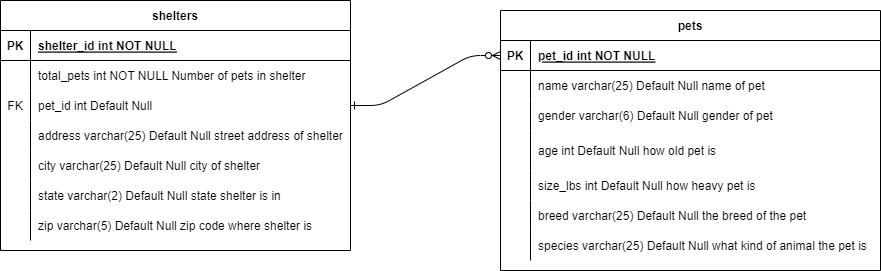

The diagram above was exported from draw.io. Its source (the exported page's mxGraphModel, read from the mxfile embedded in the PNG):
<mxGraphModel dx="1114" dy="1627" grid="1" gridSize="10" guides="1" tooltips="1" connect="1" arrows="1" fold="1" page="1" pageScale="1" pageWidth="850" pageHeight="1100" math="0" shadow="0" extFonts="Permanent Marker^https://fonts.googleapis.com/css?family=Permanent+Marker">
  <root>
    <mxCell id="0" />
    <mxCell id="1" parent="0" />
    <mxCell id="C-vyLk0tnHw3VtMMgP7b-1" value="" style="edgeStyle=entityRelationEdgeStyle;endArrow=ERzeroToMany;startArrow=ERone;endFill=1;startFill=0;entryX=0;entryY=0.5;entryDx=0;entryDy=0;exitX=1;exitY=0.5;exitDx=0;exitDy=0;" parent="1" source="W-jruCaB2UbZpqUvHC6i-1" target="C-vyLk0tnHw3VtMMgP7b-3" edge="1">
      <mxGeometry width="100" height="100" relative="1" as="geometry">
        <mxPoint x="340" y="720" as="sourcePoint" />
        <mxPoint x="440" y="620" as="targetPoint" />
      </mxGeometry>
    </mxCell>
    <mxCell id="C-vyLk0tnHw3VtMMgP7b-2" value="pets" style="shape=table;startSize=30;container=1;collapsible=1;childLayout=tableLayout;fixedRows=1;rowLines=0;fontStyle=1;align=center;resizeLast=1;" parent="1" vertex="1">
      <mxGeometry x="540" width="380" height="260" as="geometry" />
    </mxCell>
    <mxCell id="C-vyLk0tnHw3VtMMgP7b-3" value="" style="shape=partialRectangle;collapsible=0;dropTarget=0;pointerEvents=0;fillColor=none;points=[[0,0.5],[1,0.5]];portConstraint=eastwest;top=0;left=0;right=0;bottom=1;" parent="C-vyLk0tnHw3VtMMgP7b-2" vertex="1">
      <mxGeometry y="30" width="380" height="30" as="geometry" />
    </mxCell>
    <mxCell id="C-vyLk0tnHw3VtMMgP7b-4" value="PK" style="shape=partialRectangle;overflow=hidden;connectable=0;fillColor=none;top=0;left=0;bottom=0;right=0;fontStyle=1;" parent="C-vyLk0tnHw3VtMMgP7b-3" vertex="1">
      <mxGeometry width="30" height="30" as="geometry">
        <mxRectangle width="30" height="30" as="alternateBounds" />
      </mxGeometry>
    </mxCell>
    <mxCell id="C-vyLk0tnHw3VtMMgP7b-5" value="pet_id int NOT NULL " style="shape=partialRectangle;overflow=hidden;connectable=0;fillColor=none;top=0;left=0;bottom=0;right=0;align=left;spacingLeft=6;fontStyle=5;" parent="C-vyLk0tnHw3VtMMgP7b-3" vertex="1">
      <mxGeometry x="30" width="350" height="30" as="geometry">
        <mxRectangle width="350" height="30" as="alternateBounds" />
      </mxGeometry>
    </mxCell>
    <mxCell id="C-vyLk0tnHw3VtMMgP7b-6" value="" style="shape=partialRectangle;collapsible=0;dropTarget=0;pointerEvents=0;fillColor=none;points=[[0,0.5],[1,0.5]];portConstraint=eastwest;top=0;left=0;right=0;bottom=0;" parent="C-vyLk0tnHw3VtMMgP7b-2" vertex="1">
      <mxGeometry y="60" width="380" height="30" as="geometry" />
    </mxCell>
    <mxCell id="C-vyLk0tnHw3VtMMgP7b-7" value="" style="shape=partialRectangle;overflow=hidden;connectable=0;fillColor=none;top=0;left=0;bottom=0;right=0;" parent="C-vyLk0tnHw3VtMMgP7b-6" vertex="1">
      <mxGeometry width="30" height="30" as="geometry">
        <mxRectangle width="30" height="30" as="alternateBounds" />
      </mxGeometry>
    </mxCell>
    <mxCell id="C-vyLk0tnHw3VtMMgP7b-8" value="name varchar(25) Default Null name of pet" style="shape=partialRectangle;overflow=hidden;connectable=0;fillColor=none;top=0;left=0;bottom=0;right=0;align=left;spacingLeft=6;" parent="C-vyLk0tnHw3VtMMgP7b-6" vertex="1">
      <mxGeometry x="30" width="350" height="30" as="geometry">
        <mxRectangle width="350" height="30" as="alternateBounds" />
      </mxGeometry>
    </mxCell>
    <mxCell id="C-vyLk0tnHw3VtMMgP7b-9" value="" style="shape=partialRectangle;collapsible=0;dropTarget=0;pointerEvents=0;fillColor=none;points=[[0,0.5],[1,0.5]];portConstraint=eastwest;top=0;left=0;right=0;bottom=0;" parent="C-vyLk0tnHw3VtMMgP7b-2" vertex="1">
      <mxGeometry y="90" width="380" height="30" as="geometry" />
    </mxCell>
    <mxCell id="C-vyLk0tnHw3VtMMgP7b-10" value="" style="shape=partialRectangle;overflow=hidden;connectable=0;fillColor=none;top=0;left=0;bottom=0;right=0;" parent="C-vyLk0tnHw3VtMMgP7b-9" vertex="1">
      <mxGeometry width="30" height="30" as="geometry">
        <mxRectangle width="30" height="30" as="alternateBounds" />
      </mxGeometry>
    </mxCell>
    <mxCell id="C-vyLk0tnHw3VtMMgP7b-11" value="gender varchar(6) Default Null gender of pet" style="shape=partialRectangle;overflow=hidden;connectable=0;fillColor=none;top=0;left=0;bottom=0;right=0;align=left;spacingLeft=6;" parent="C-vyLk0tnHw3VtMMgP7b-9" vertex="1">
      <mxGeometry x="30" width="350" height="30" as="geometry">
        <mxRectangle width="350" height="30" as="alternateBounds" />
      </mxGeometry>
    </mxCell>
    <mxCell id="W-jruCaB2UbZpqUvHC6i-19" style="shape=partialRectangle;collapsible=0;dropTarget=0;pointerEvents=0;fillColor=none;points=[[0,0.5],[1,0.5]];portConstraint=eastwest;top=0;left=0;right=0;bottom=0;" vertex="1" parent="C-vyLk0tnHw3VtMMgP7b-2">
      <mxGeometry y="120" width="380" height="40" as="geometry" />
    </mxCell>
    <mxCell id="W-jruCaB2UbZpqUvHC6i-20" style="shape=partialRectangle;overflow=hidden;connectable=0;fillColor=none;top=0;left=0;bottom=0;right=0;" vertex="1" parent="W-jruCaB2UbZpqUvHC6i-19">
      <mxGeometry width="30" height="40" as="geometry">
        <mxRectangle width="30" height="40" as="alternateBounds" />
      </mxGeometry>
    </mxCell>
    <mxCell id="W-jruCaB2UbZpqUvHC6i-21" value="age int Default Null how old pet is" style="shape=partialRectangle;overflow=hidden;connectable=0;fillColor=none;top=0;left=0;bottom=0;right=0;align=left;spacingLeft=6;" vertex="1" parent="W-jruCaB2UbZpqUvHC6i-19">
      <mxGeometry x="30" width="350" height="40" as="geometry">
        <mxRectangle width="350" height="40" as="alternateBounds" />
      </mxGeometry>
    </mxCell>
    <mxCell id="W-jruCaB2UbZpqUvHC6i-16" style="shape=partialRectangle;collapsible=0;dropTarget=0;pointerEvents=0;fillColor=none;points=[[0,0.5],[1,0.5]];portConstraint=eastwest;top=0;left=0;right=0;bottom=0;" vertex="1" parent="C-vyLk0tnHw3VtMMgP7b-2">
      <mxGeometry y="160" width="380" height="30" as="geometry" />
    </mxCell>
    <mxCell id="W-jruCaB2UbZpqUvHC6i-17" style="shape=partialRectangle;overflow=hidden;connectable=0;fillColor=none;top=0;left=0;bottom=0;right=0;" vertex="1" parent="W-jruCaB2UbZpqUvHC6i-16">
      <mxGeometry width="30" height="30" as="geometry">
        <mxRectangle width="30" height="30" as="alternateBounds" />
      </mxGeometry>
    </mxCell>
    <mxCell id="W-jruCaB2UbZpqUvHC6i-18" value="size_lbs int Default Null how heavy pet is" style="shape=partialRectangle;overflow=hidden;connectable=0;fillColor=none;top=0;left=0;bottom=0;right=0;align=left;spacingLeft=6;" vertex="1" parent="W-jruCaB2UbZpqUvHC6i-16">
      <mxGeometry x="30" width="350" height="30" as="geometry">
        <mxRectangle width="350" height="30" as="alternateBounds" />
      </mxGeometry>
    </mxCell>
    <mxCell id="W-jruCaB2UbZpqUvHC6i-13" style="shape=partialRectangle;collapsible=0;dropTarget=0;pointerEvents=0;fillColor=none;points=[[0,0.5],[1,0.5]];portConstraint=eastwest;top=0;left=0;right=0;bottom=0;" vertex="1" parent="C-vyLk0tnHw3VtMMgP7b-2">
      <mxGeometry y="190" width="380" height="30" as="geometry" />
    </mxCell>
    <mxCell id="W-jruCaB2UbZpqUvHC6i-14" style="shape=partialRectangle;overflow=hidden;connectable=0;fillColor=none;top=0;left=0;bottom=0;right=0;" vertex="1" parent="W-jruCaB2UbZpqUvHC6i-13">
      <mxGeometry width="30" height="30" as="geometry">
        <mxRectangle width="30" height="30" as="alternateBounds" />
      </mxGeometry>
    </mxCell>
    <mxCell id="W-jruCaB2UbZpqUvHC6i-15" value="breed varchar(25) Default Null the breed of the pet" style="shape=partialRectangle;overflow=hidden;connectable=0;fillColor=none;top=0;left=0;bottom=0;right=0;align=left;spacingLeft=6;" vertex="1" parent="W-jruCaB2UbZpqUvHC6i-13">
      <mxGeometry x="30" width="350" height="30" as="geometry">
        <mxRectangle width="350" height="30" as="alternateBounds" />
      </mxGeometry>
    </mxCell>
    <mxCell id="W-jruCaB2UbZpqUvHC6i-10" style="shape=partialRectangle;collapsible=0;dropTarget=0;pointerEvents=0;fillColor=none;points=[[0,0.5],[1,0.5]];portConstraint=eastwest;top=0;left=0;right=0;bottom=0;" vertex="1" parent="C-vyLk0tnHw3VtMMgP7b-2">
      <mxGeometry y="220" width="380" height="30" as="geometry" />
    </mxCell>
    <mxCell id="W-jruCaB2UbZpqUvHC6i-11" style="shape=partialRectangle;overflow=hidden;connectable=0;fillColor=none;top=0;left=0;bottom=0;right=0;" vertex="1" parent="W-jruCaB2UbZpqUvHC6i-10">
      <mxGeometry width="30" height="30" as="geometry">
        <mxRectangle width="30" height="30" as="alternateBounds" />
      </mxGeometry>
    </mxCell>
    <mxCell id="W-jruCaB2UbZpqUvHC6i-12" value="species varchar(25) Default Null what kind of animal the pet is" style="shape=partialRectangle;overflow=hidden;connectable=0;fillColor=none;top=0;left=0;bottom=0;right=0;align=left;spacingLeft=6;" vertex="1" parent="W-jruCaB2UbZpqUvHC6i-10">
      <mxGeometry x="30" width="350" height="30" as="geometry">
        <mxRectangle width="350" height="30" as="alternateBounds" />
      </mxGeometry>
    </mxCell>
    <mxCell id="C-vyLk0tnHw3VtMMgP7b-23" value="shelters" style="shape=table;startSize=30;container=1;collapsible=1;childLayout=tableLayout;fixedRows=1;rowLines=0;fontStyle=1;align=center;resizeLast=1;" parent="1" vertex="1">
      <mxGeometry x="40" y="-10" width="350" height="250" as="geometry" />
    </mxCell>
    <mxCell id="C-vyLk0tnHw3VtMMgP7b-24" value="" style="shape=partialRectangle;collapsible=0;dropTarget=0;pointerEvents=0;fillColor=none;points=[[0,0.5],[1,0.5]];portConstraint=eastwest;top=0;left=0;right=0;bottom=1;" parent="C-vyLk0tnHw3VtMMgP7b-23" vertex="1">
      <mxGeometry y="30" width="350" height="30" as="geometry" />
    </mxCell>
    <mxCell id="C-vyLk0tnHw3VtMMgP7b-25" value="PK" style="shape=partialRectangle;overflow=hidden;connectable=0;fillColor=none;top=0;left=0;bottom=0;right=0;fontStyle=1;" parent="C-vyLk0tnHw3VtMMgP7b-24" vertex="1">
      <mxGeometry width="30" height="30" as="geometry">
        <mxRectangle width="30" height="30" as="alternateBounds" />
      </mxGeometry>
    </mxCell>
    <mxCell id="C-vyLk0tnHw3VtMMgP7b-26" value="shelter_id int NOT NULL " style="shape=partialRectangle;overflow=hidden;connectable=0;fillColor=none;top=0;left=0;bottom=0;right=0;align=left;spacingLeft=6;fontStyle=5;" parent="C-vyLk0tnHw3VtMMgP7b-24" vertex="1">
      <mxGeometry x="30" width="320" height="30" as="geometry">
        <mxRectangle width="320" height="30" as="alternateBounds" />
      </mxGeometry>
    </mxCell>
    <mxCell id="C-vyLk0tnHw3VtMMgP7b-27" value="" style="shape=partialRectangle;collapsible=0;dropTarget=0;pointerEvents=0;fillColor=none;points=[[0,0.5],[1,0.5]];portConstraint=eastwest;top=0;left=0;right=0;bottom=0;" parent="C-vyLk0tnHw3VtMMgP7b-23" vertex="1">
      <mxGeometry y="60" width="350" height="30" as="geometry" />
    </mxCell>
    <mxCell id="C-vyLk0tnHw3VtMMgP7b-28" value="" style="shape=partialRectangle;overflow=hidden;connectable=0;fillColor=none;top=0;left=0;bottom=0;right=0;" parent="C-vyLk0tnHw3VtMMgP7b-27" vertex="1">
      <mxGeometry width="30" height="30" as="geometry">
        <mxRectangle width="30" height="30" as="alternateBounds" />
      </mxGeometry>
    </mxCell>
    <mxCell id="C-vyLk0tnHw3VtMMgP7b-29" value="total_pets int NOT NULL Number of pets in shelter" style="shape=partialRectangle;overflow=hidden;connectable=0;fillColor=none;top=0;left=0;bottom=0;right=0;align=left;spacingLeft=6;" parent="C-vyLk0tnHw3VtMMgP7b-27" vertex="1">
      <mxGeometry x="30" width="320" height="30" as="geometry">
        <mxRectangle width="320" height="30" as="alternateBounds" />
      </mxGeometry>
    </mxCell>
    <mxCell id="W-jruCaB2UbZpqUvHC6i-1" style="shape=partialRectangle;collapsible=0;dropTarget=0;pointerEvents=0;fillColor=none;points=[[0,0.5],[1,0.5]];portConstraint=eastwest;top=0;left=0;right=0;bottom=0;" vertex="1" parent="C-vyLk0tnHw3VtMMgP7b-23">
      <mxGeometry y="90" width="350" height="30" as="geometry" />
    </mxCell>
    <mxCell id="W-jruCaB2UbZpqUvHC6i-2" value="FK" style="shape=partialRectangle;overflow=hidden;connectable=0;fillColor=none;top=0;left=0;bottom=0;right=0;" vertex="1" parent="W-jruCaB2UbZpqUvHC6i-1">
      <mxGeometry width="30" height="30" as="geometry">
        <mxRectangle width="30" height="30" as="alternateBounds" />
      </mxGeometry>
    </mxCell>
    <mxCell id="W-jruCaB2UbZpqUvHC6i-3" value="pet_id int Default Null" style="shape=partialRectangle;overflow=hidden;connectable=0;fillColor=none;top=0;left=0;bottom=0;right=0;align=left;spacingLeft=6;" vertex="1" parent="W-jruCaB2UbZpqUvHC6i-1">
      <mxGeometry x="30" width="320" height="30" as="geometry">
        <mxRectangle width="320" height="30" as="alternateBounds" />
      </mxGeometry>
    </mxCell>
    <mxCell id="W-jruCaB2UbZpqUvHC6i-22" style="shape=partialRectangle;collapsible=0;dropTarget=0;pointerEvents=0;fillColor=none;points=[[0,0.5],[1,0.5]];portConstraint=eastwest;top=0;left=0;right=0;bottom=0;" vertex="1" parent="C-vyLk0tnHw3VtMMgP7b-23">
      <mxGeometry y="120" width="350" height="30" as="geometry" />
    </mxCell>
    <mxCell id="W-jruCaB2UbZpqUvHC6i-23" style="shape=partialRectangle;overflow=hidden;connectable=0;fillColor=none;top=0;left=0;bottom=0;right=0;" vertex="1" parent="W-jruCaB2UbZpqUvHC6i-22">
      <mxGeometry width="30" height="30" as="geometry">
        <mxRectangle width="30" height="30" as="alternateBounds" />
      </mxGeometry>
    </mxCell>
    <mxCell id="W-jruCaB2UbZpqUvHC6i-24" value="address varchar(25) Default Null street address of shelter" style="shape=partialRectangle;overflow=hidden;connectable=0;fillColor=none;top=0;left=0;bottom=0;right=0;align=left;spacingLeft=6;" vertex="1" parent="W-jruCaB2UbZpqUvHC6i-22">
      <mxGeometry x="30" width="320" height="30" as="geometry">
        <mxRectangle width="320" height="30" as="alternateBounds" />
      </mxGeometry>
    </mxCell>
    <mxCell id="W-jruCaB2UbZpqUvHC6i-31" style="shape=partialRectangle;collapsible=0;dropTarget=0;pointerEvents=0;fillColor=none;points=[[0,0.5],[1,0.5]];portConstraint=eastwest;top=0;left=0;right=0;bottom=0;" vertex="1" parent="C-vyLk0tnHw3VtMMgP7b-23">
      <mxGeometry y="150" width="350" height="30" as="geometry" />
    </mxCell>
    <mxCell id="W-jruCaB2UbZpqUvHC6i-32" style="shape=partialRectangle;overflow=hidden;connectable=0;fillColor=none;top=0;left=0;bottom=0;right=0;" vertex="1" parent="W-jruCaB2UbZpqUvHC6i-31">
      <mxGeometry width="30" height="30" as="geometry">
        <mxRectangle width="30" height="30" as="alternateBounds" />
      </mxGeometry>
    </mxCell>
    <mxCell id="W-jruCaB2UbZpqUvHC6i-33" value="city varchar(25) Default Null city of shelter" style="shape=partialRectangle;overflow=hidden;connectable=0;fillColor=none;top=0;left=0;bottom=0;right=0;align=left;spacingLeft=6;" vertex="1" parent="W-jruCaB2UbZpqUvHC6i-31">
      <mxGeometry x="30" width="320" height="30" as="geometry">
        <mxRectangle width="320" height="30" as="alternateBounds" />
      </mxGeometry>
    </mxCell>
    <mxCell id="W-jruCaB2UbZpqUvHC6i-28" style="shape=partialRectangle;collapsible=0;dropTarget=0;pointerEvents=0;fillColor=none;points=[[0,0.5],[1,0.5]];portConstraint=eastwest;top=0;left=0;right=0;bottom=0;" vertex="1" parent="C-vyLk0tnHw3VtMMgP7b-23">
      <mxGeometry y="180" width="350" height="30" as="geometry" />
    </mxCell>
    <mxCell id="W-jruCaB2UbZpqUvHC6i-29" style="shape=partialRectangle;overflow=hidden;connectable=0;fillColor=none;top=0;left=0;bottom=0;right=0;" vertex="1" parent="W-jruCaB2UbZpqUvHC6i-28">
      <mxGeometry width="30" height="30" as="geometry">
        <mxRectangle width="30" height="30" as="alternateBounds" />
      </mxGeometry>
    </mxCell>
    <mxCell id="W-jruCaB2UbZpqUvHC6i-30" value="state varchar(2) Default Null state shelter is in" style="shape=partialRectangle;overflow=hidden;connectable=0;fillColor=none;top=0;left=0;bottom=0;right=0;align=left;spacingLeft=6;" vertex="1" parent="W-jruCaB2UbZpqUvHC6i-28">
      <mxGeometry x="30" width="320" height="30" as="geometry">
        <mxRectangle width="320" height="30" as="alternateBounds" />
      </mxGeometry>
    </mxCell>
    <mxCell id="W-jruCaB2UbZpqUvHC6i-25" style="shape=partialRectangle;collapsible=0;dropTarget=0;pointerEvents=0;fillColor=none;points=[[0,0.5],[1,0.5]];portConstraint=eastwest;top=0;left=0;right=0;bottom=0;" vertex="1" parent="C-vyLk0tnHw3VtMMgP7b-23">
      <mxGeometry y="210" width="350" height="30" as="geometry" />
    </mxCell>
    <mxCell id="W-jruCaB2UbZpqUvHC6i-26" style="shape=partialRectangle;overflow=hidden;connectable=0;fillColor=none;top=0;left=0;bottom=0;right=0;" vertex="1" parent="W-jruCaB2UbZpqUvHC6i-25">
      <mxGeometry width="30" height="30" as="geometry">
        <mxRectangle width="30" height="30" as="alternateBounds" />
      </mxGeometry>
    </mxCell>
    <mxCell id="W-jruCaB2UbZpqUvHC6i-27" value="zip varchar(5) Default Null zip code where shelter is" style="shape=partialRectangle;overflow=hidden;connectable=0;fillColor=none;top=0;left=0;bottom=0;right=0;align=left;spacingLeft=6;" vertex="1" parent="W-jruCaB2UbZpqUvHC6i-25">
      <mxGeometry x="30" width="320" height="30" as="geometry">
        <mxRectangle width="320" height="30" as="alternateBounds" />
      </mxGeometry>
    </mxCell>
  </root>
</mxGraphModel>